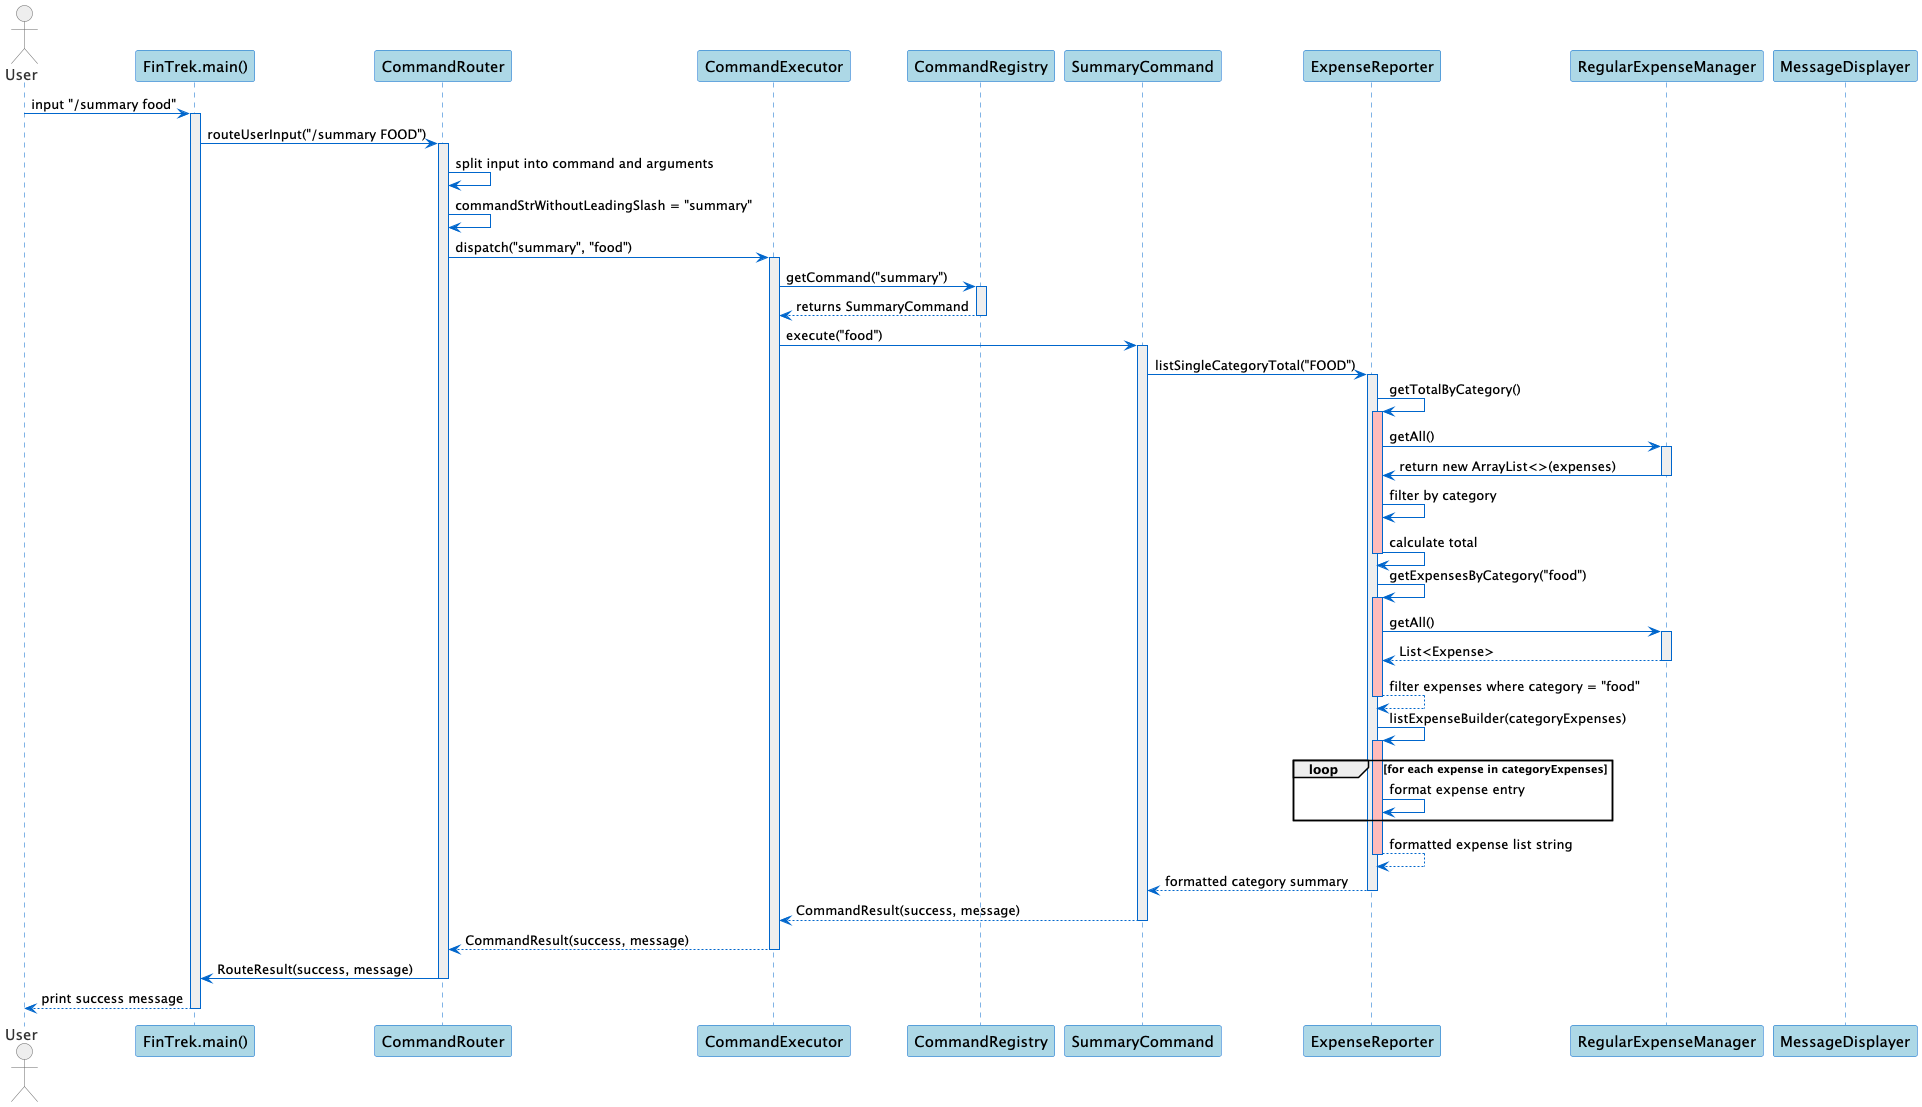

The diagram above was rendered by PlantUML. Its source (embedded in the PNG):
@startuml
skinparam sequence {
  ArrowColor #0066CC
  LifeLineBorderColor #0066CC
  LifeLineBackgroundColor #EEEEEE

  ParticipantBorderColor #0066CC
  ParticipantBackgroundColor #ADD8E6
  ParticipantFontColor #000000
  ParticipantFontSize 15

  ActorBorderColor #666666
  ActorBackgroundColor #EEEEEE
  ActorFontColor #333333
  ActorFontSize 15
}

skinparam note {
  BackgroundColor #FFE9B3
  BorderColor #E8C174
}

actor "User" as user
participant "FinTrek.main()" as FT
participant "CommandRouter" as router
participant "CommandExecutor" as executor
participant "CommandRegistry" as registry
participant "SummaryCommand" as SC
participant "ExpenseReporter" as ER
participant "RegularExpenseManager" as REM
participant "MessageDisplayer" as MD

user -> FT: input "/summary food"
activate FT

FT -> router: routeUserInput("/summary FOOD")
activate router

router -> router: split input into command and arguments
router -> router: commandStrWithoutLeadingSlash = "summary"

router -> executor: dispatch("summary", "food")
activate executor

executor -> registry: getCommand("summary")
activate registry

registry --> executor: returns SummaryCommand
deactivate registry

executor -> SC: execute("food")
activate SC

SC -> ER: listSingleCategoryTotal("FOOD")
activate ER

ER -> ER: getTotalByCategory()
activate ER #FFBBBB

ER -> REM: getAll()
activate REM

REM -> ER: return new ArrayList<>(expenses)
deactivate REM

ER -> ER: filter by category
ER -> ER: calculate total
deactivate ER

ER -> ER: getExpensesByCategory("food")
activate ER #FFBBBB

ER -> REM: getAll()
activate REM

REM --> ER: List<Expense>
deactivate REM

ER --> ER: filter expenses where category = "food"
deactivate ER

ER -> ER: listExpenseBuilder(categoryExpenses)
activate ER #FFBBBB

loop for each expense in categoryExpenses
ER -> ER: format expense entry
end

ER --> ER: formatted expense list string
deactivate ER

ER --> SC: formatted category summary
deactivate ER

SC --> executor: CommandResult(success, message)
deactivate SC

executor --> router: CommandResult(success, message)
deactivate executor

router -> FT: RouteResult(success, message)
deactivate router

FT --> user: print success message
deactivate FT

@enduml